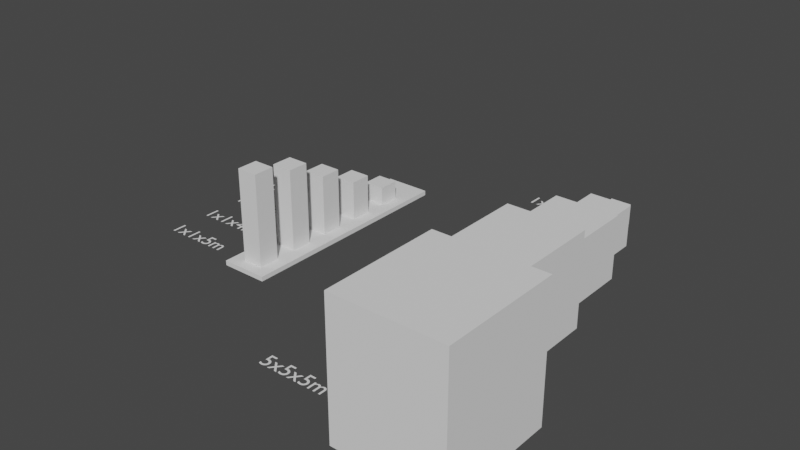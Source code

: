 # Source: 3._Scaling_Objects.blend  (saved by Blender 5.0.119; exported with 4.5.12 LTS)
import bpy
from mathutils import Matrix  # noqa: F401  (used for matrix-valued properties, if any)

bpy.ops.wm.read_factory_settings(use_empty=True)
scene = bpy.context.scene
scene.name = 'Scene'

# ---- collections
col_collection = bpy.data.collections.new('Collection'); scene.collection.children.link(col_collection)

# ---- world
world_world = bpy.data.worlds.new('World'); scene.world = world_world
world_world.use_nodes = True; world_world.node_tree.nodes.clear()
_N = world_world.node_tree.nodes; _L = world_world.node_tree.links
n0 = _N.new('ShaderNodeOutputWorld'); n0.name = 'World Output'; n0.location = (300, 300)
n1 = _N.new('ShaderNodeBackground'); n1.name = 'Background'; n1.location = (10, 300)
n1.inputs[0].default_value = (0.05088, 0.05088, 0.05088, 1.0)
_L.new(n1.outputs[0], n0.inputs[0])
n0.is_active_output = True
world_world.color = (0.05088, 0.05088, 0.05088)
world_world.use_sun_shadow = False
world_world.sun_shadow_jitter_overblur = 0.0

# ---- meshes
me_cube_004 = bpy.data.meshes.new('Cube.004')
me_cube_004.from_pydata([(-0.5, -0.5, -0.5), (-0.5, -0.5, 0.5), (-0.5, 0.5, -0.5), (-0.5, 0.5, 0.5), (0.5, -0.5, -0.5), (0.5, -0.5, 0.5), (0.5, 0.5, -0.5), (0.5, 0.5, 0.5)], [], [(0, 1, 3, 2), (2, 3, 7, 6), (6, 7, 5, 4), (4, 5, 1, 0), (2, 6, 4, 0), (7, 3, 1, 5)])
_uv = me_cube_004.uv_layers.new(name='UVMap')
_uv.uv.foreach_set('vector', [0.375, 0.0, 0.625, 0.0, 0.625, 0.25, 0.375, 0.25, 0.375, 0.25, 0.625, 0.25, 0.625, 0.5, 0.375, 0.5, 0.375, 0.5, 0.625, 0.5, 0.625, 0.75, 0.375, 0.75, 0.375, 0.75, 0.625, 0.75, 0.625, 1.0, 0.375, 1.0, 0.125, 0.5, 0.375, 0.5, 0.375, 0.75, 0.125, 0.75, 0.625, 0.5, 0.875, 0.5, 0.875, 0.75, 0.625, 0.75])
me_cube_004.update()
me_cube_005 = bpy.data.meshes.new('Cube.005')
me_cube_005.from_pydata([(-0.5, -0.5, -0.5), (-0.5, -0.5, 0.5), (-0.5, 0.5, -0.5), (-0.5, 0.5, 0.5), (0.5, -0.5, -0.5), (0.5, -0.5, 0.5), (0.5, 0.5, -0.5), (0.5, 0.5, 0.5)], [], [(0, 1, 3, 2), (2, 3, 7, 6), (6, 7, 5, 4), (4, 5, 1, 0), (2, 6, 4, 0), (7, 3, 1, 5)])
_uv = me_cube_005.uv_layers.new(name='UVMap')
_uv.uv.foreach_set('vector', [0.375, 0.0, 0.625, 0.0, 0.625, 0.25, 0.375, 0.25, 0.375, 0.25, 0.625, 0.25, 0.625, 0.5, 0.375, 0.5, 0.375, 0.5, 0.625, 0.5, 0.625, 0.75, 0.375, 0.75, 0.375, 0.75, 0.625, 0.75, 0.625, 1.0, 0.375, 1.0, 0.125, 0.5, 0.375, 0.5, 0.375, 0.75, 0.125, 0.75, 0.625, 0.5, 0.875, 0.5, 0.875, 0.75, 0.625, 0.75])
me_cube_005.update()
me_cube_007 = bpy.data.meshes.new('Cube.007')
me_cube_007.from_pydata([(-0.5, -0.5, -0.5), (-0.5, -0.5, 0.5), (-0.5, 0.5, -0.5), (-0.5, 0.5, 0.5), (0.5, -0.5, -0.5), (0.5, -0.5, 0.5), (0.5, 0.5, -0.5), (0.5, 0.5, 0.5)], [], [(0, 1, 3, 2), (2, 3, 7, 6), (6, 7, 5, 4), (4, 5, 1, 0), (2, 6, 4, 0), (7, 3, 1, 5)])
_uv = me_cube_007.uv_layers.new(name='UVMap')
_uv.uv.foreach_set('vector', [0.375, 0.0, 0.625, 0.0, 0.625, 0.25, 0.375, 0.25, 0.375, 0.25, 0.625, 0.25, 0.625, 0.5, 0.375, 0.5, 0.375, 0.5, 0.625, 0.5, 0.625, 0.75, 0.375, 0.75, 0.375, 0.75, 0.625, 0.75, 0.625, 1.0, 0.375, 1.0, 0.125, 0.5, 0.375, 0.5, 0.375, 0.75, 0.125, 0.75, 0.625, 0.5, 0.875, 0.5, 0.875, 0.75, 0.625, 0.75])
me_cube_007.update()
me_cube_010 = bpy.data.meshes.new('Cube.010')
me_cube_010.from_pydata([(-0.5, -0.5, -0.5), (-0.5, -0.5, 0.5), (-0.5, 0.5, -0.5), (-0.5, 0.5, 0.5), (0.5, -0.5, -0.5), (0.5, -0.5, 0.5), (0.5, 0.5, -0.5), (0.5, 0.5, 0.5)], [], [(0, 1, 3, 2), (2, 3, 7, 6), (6, 7, 5, 4), (4, 5, 1, 0), (2, 6, 4, 0), (7, 3, 1, 5)])
_uv = me_cube_010.uv_layers.new(name='UVMap')
_uv.uv.foreach_set('vector', [0.375, 0.0, 0.625, 0.0, 0.625, 0.25, 0.375, 0.25, 0.375, 0.25, 0.625, 0.25, 0.625, 0.5, 0.375, 0.5, 0.375, 0.5, 0.625, 0.5, 0.625, 0.75, 0.375, 0.75, 0.375, 0.75, 0.625, 0.75, 0.625, 1.0, 0.375, 1.0, 0.125, 0.5, 0.375, 0.5, 0.375, 0.75, 0.125, 0.75, 0.625, 0.5, 0.875, 0.5, 0.875, 0.75, 0.625, 0.75])
me_cube_010.update()
me_cube_013 = bpy.data.meshes.new('Cube.013')
me_cube_013.from_pydata([(-0.5, -0.5, -0.5), (-0.5, -0.5, 0.5), (-0.5, 0.5, -0.5), (-0.5, 0.5, 0.5), (0.5, -0.5, -0.5), (0.5, -0.5, 0.5), (0.5, 0.5, -0.5), (0.5, 0.5, 0.5)], [], [(0, 1, 3, 2), (2, 3, 7, 6), (6, 7, 5, 4), (4, 5, 1, 0), (2, 6, 4, 0), (7, 3, 1, 5)])
_uv = me_cube_013.uv_layers.new(name='UVMap')
_uv.uv.foreach_set('vector', [0.375, 0.0, 0.625, 0.0, 0.625, 0.25, 0.375, 0.25, 0.375, 0.25, 0.625, 0.25, 0.625, 0.5, 0.375, 0.5, 0.375, 0.5, 0.625, 0.5, 0.625, 0.75, 0.375, 0.75, 0.375, 0.75, 0.625, 0.75, 0.625, 1.0, 0.375, 1.0, 0.125, 0.5, 0.375, 0.5, 0.375, 0.75, 0.125, 0.75, 0.625, 0.5, 0.875, 0.5, 0.875, 0.75, 0.625, 0.75])
me_cube_013.update()
me_cube_002 = bpy.data.meshes.new('Cube.002')
me_cube_002.from_pydata([(-0.5, -0.5, -0.5), (-0.5, -0.5, 0.5), (-0.5, 0.5, -0.5), (-0.5, 0.5, 0.5), (0.5, -0.5, -0.5), (0.5, -0.5, 0.5), (0.5, 0.5, -0.5), (0.5, 0.5, 0.5)], [], [(0, 1, 3, 2), (2, 3, 7, 6), (6, 7, 5, 4), (4, 5, 1, 0), (2, 6, 4, 0), (7, 3, 1, 5)])
_uv = me_cube_002.uv_layers.new(name='UVMap')
_uv.uv.foreach_set('vector', [0.375, 0.0, 0.625, 0.0, 0.625, 0.25, 0.375, 0.25, 0.375, 0.25, 0.625, 0.25, 0.625, 0.5, 0.375, 0.5, 0.375, 0.5, 0.625, 0.5, 0.625, 0.75, 0.375, 0.75, 0.375, 0.75, 0.625, 0.75, 0.625, 1.0, 0.375, 1.0, 0.125, 0.5, 0.375, 0.5, 0.375, 0.75, 0.125, 0.75, 0.625, 0.5, 0.875, 0.5, 0.875, 0.75, 0.625, 0.75])
me_cube_002.update()
me_cube_003 = bpy.data.meshes.new('Cube.003')
me_cube_003.from_pydata([(-0.5, -0.5, -0.5), (-0.5, -0.5, 0.5), (-0.5, 0.5, -0.5), (-0.5, 0.5, 0.5), (0.5, -0.5, -0.5), (0.5, -0.5, 0.5), (0.5, 0.5, -0.5), (0.5, 0.5, 0.5)], [], [(0, 1, 3, 2), (2, 3, 7, 6), (6, 7, 5, 4), (4, 5, 1, 0), (2, 6, 4, 0), (7, 3, 1, 5)])
_uv = me_cube_003.uv_layers.new(name='UVMap')
_uv.uv.foreach_set('vector', [0.375, 0.0, 0.625, 0.0, 0.625, 0.25, 0.375, 0.25, 0.375, 0.25, 0.625, 0.25, 0.625, 0.5, 0.375, 0.5, 0.375, 0.5, 0.625, 0.5, 0.625, 0.75, 0.375, 0.75, 0.375, 0.75, 0.625, 0.75, 0.625, 1.0, 0.375, 1.0, 0.125, 0.5, 0.375, 0.5, 0.375, 0.75, 0.125, 0.75, 0.625, 0.5, 0.875, 0.5, 0.875, 0.75, 0.625, 0.75])
me_cube_003.update()
me_cube_006 = bpy.data.meshes.new('Cube.006')
me_cube_006.from_pydata([(-0.5, -0.5, -0.5), (-0.5, -0.5, 0.5), (-0.5, 0.5, -0.5), (-0.5, 0.5, 0.5), (0.5, -0.5, -0.5), (0.5, -0.5, 0.5), (0.5, 0.5, -0.5), (0.5, 0.5, 0.5)], [], [(0, 1, 3, 2), (2, 3, 7, 6), (6, 7, 5, 4), (4, 5, 1, 0), (2, 6, 4, 0), (7, 3, 1, 5)])
_uv = me_cube_006.uv_layers.new(name='UVMap')
_uv.uv.foreach_set('vector', [0.375, 0.0, 0.625, 0.0, 0.625, 0.25, 0.375, 0.25, 0.375, 0.25, 0.625, 0.25, 0.625, 0.5, 0.375, 0.5, 0.375, 0.5, 0.625, 0.5, 0.625, 0.75, 0.375, 0.75, 0.375, 0.75, 0.625, 0.75, 0.625, 1.0, 0.375, 1.0, 0.125, 0.5, 0.375, 0.5, 0.375, 0.75, 0.125, 0.75, 0.625, 0.5, 0.875, 0.5, 0.875, 0.75, 0.625, 0.75])
me_cube_006.update()
me_cube_012 = bpy.data.meshes.new('Cube.012')
me_cube_012.from_pydata([(-0.5, -0.5, -0.5), (-0.5, -0.5, 0.5), (-0.5, 0.5, -0.5), (-0.5, 0.5, 0.5), (0.5, -0.5, -0.5), (0.5, -0.5, 0.5), (0.5, 0.5, -0.5), (0.5, 0.5, 0.5)], [], [(0, 1, 3, 2), (2, 3, 7, 6), (6, 7, 5, 4), (4, 5, 1, 0), (2, 6, 4, 0), (7, 3, 1, 5)])
_uv = me_cube_012.uv_layers.new(name='UVMap')
_uv.uv.foreach_set('vector', [0.375, 0.0, 0.625, 0.0, 0.625, 0.25, 0.375, 0.25, 0.375, 0.25, 0.625, 0.25, 0.625, 0.5, 0.375, 0.5, 0.375, 0.5, 0.625, 0.5, 0.625, 0.75, 0.375, 0.75, 0.375, 0.75, 0.625, 0.75, 0.625, 1.0, 0.375, 1.0, 0.125, 0.5, 0.375, 0.5, 0.375, 0.75, 0.125, 0.75, 0.625, 0.5, 0.875, 0.5, 0.875, 0.75, 0.625, 0.75])
me_cube_012.update()
me_cube_015 = bpy.data.meshes.new('Cube.015')
me_cube_015.from_pydata([(-0.5, -0.5, -0.5), (-0.5, -0.5, 0.5), (-0.5, 0.5, -0.5), (-0.5, 0.5, 0.5), (0.5, -0.5, -0.5), (0.5, -0.5, 0.5), (0.5, 0.5, -0.5), (0.5, 0.5, 0.5)], [], [(0, 1, 3, 2), (2, 3, 7, 6), (6, 7, 5, 4), (4, 5, 1, 0), (2, 6, 4, 0), (7, 3, 1, 5)])
_uv = me_cube_015.uv_layers.new(name='UVMap')
_uv.uv.foreach_set('vector', [0.375, 0.0, 0.625, 0.0, 0.625, 0.25, 0.375, 0.25, 0.375, 0.25, 0.625, 0.25, 0.625, 0.5, 0.375, 0.5, 0.375, 0.5, 0.625, 0.5, 0.625, 0.75, 0.375, 0.75, 0.375, 0.75, 0.625, 0.75, 0.625, 1.0, 0.375, 1.0, 0.125, 0.5, 0.375, 0.5, 0.375, 0.75, 0.125, 0.75, 0.625, 0.5, 0.875, 0.5, 0.875, 0.75, 0.625, 0.75])
me_cube_015.update()
me_cube_016 = bpy.data.meshes.new('Cube.016')
me_cube_016.from_pydata([(-1.0, -1.0, -1.0), (-1.0, -1.0, 1.0), (-1.0, 1.0, -1.0), (-1.0, 1.0, 1.0), (1.0, -1.0, -1.0), (1.0, -1.0, 1.0), (1.0, 1.0, -1.0), (1.0, 1.0, 1.0)], [], [(0, 1, 3, 2), (2, 3, 7, 6), (6, 7, 5, 4), (4, 5, 1, 0), (2, 6, 4, 0), (7, 3, 1, 5)])
_uv = me_cube_016.uv_layers.new(name='UVMap')
_uv.uv.foreach_set('vector', [0.375, 0.0, 0.625, 0.0, 0.625, 0.25, 0.375, 0.25, 0.375, 0.25, 0.625, 0.25, 0.625, 0.5, 0.375, 0.5, 0.375, 0.5, 0.625, 0.5, 0.625, 0.75, 0.375, 0.75, 0.375, 0.75, 0.625, 0.75, 0.625, 1.0, 0.375, 1.0, 0.125, 0.5, 0.375, 0.5, 0.375, 0.75, 0.125, 0.75, 0.625, 0.5, 0.875, 0.5, 0.875, 0.75, 0.625, 0.75])
me_cube_016.update()

# ---- curves / text
txt_1x1x1m = bpy.data.curves.new('1x1x1m', 'FONT')
txt_1x1x1m.dimensions = '2D'
txt_1x1x1m.body = '1x1x1m'
txt_1x1x1m_001 = bpy.data.curves.new('1x1x1m.001', 'FONT')
txt_1x1x1m_001.dimensions = '2D'
txt_1x1x1m_001.body = '2x2x2m'
txt_1x1x1m_002 = bpy.data.curves.new('1x1x1m.002', 'FONT')
txt_1x1x1m_002.dimensions = '2D'
txt_1x1x1m_002.body = '3x3x3m'
txt_1x1x1m_003 = bpy.data.curves.new('1x1x1m.003', 'FONT')
txt_1x1x1m_003.dimensions = '2D'
txt_1x1x1m_003.body = '4x4x4m'
txt_1x1x1m_004 = bpy.data.curves.new('1x1x1m.004', 'FONT')
txt_1x1x1m_004.dimensions = '2D'
txt_1x1x1m_004.body = '5x5x5m'
txt_1x1x1m_005 = bpy.data.curves.new('1x1x1m.005', 'FONT')
txt_1x1x1m_005.dimensions = '2D'
txt_1x1x1m_005.body = '1x1x1m'
txt_1x1x1m_006 = bpy.data.curves.new('1x1x1m.006', 'FONT')
txt_1x1x1m_006.dimensions = '2D'
txt_1x1x1m_006.body = '1x1x2m'
txt_1x1x1m_007 = bpy.data.curves.new('1x1x1m.007', 'FONT')
txt_1x1x1m_007.dimensions = '2D'
txt_1x1x1m_007.body = '1x1x3m'
txt_1x1x1m_008 = bpy.data.curves.new('1x1x1m.008', 'FONT')
txt_1x1x1m_008.dimensions = '2D'
txt_1x1x1m_008.body = '1x1x4m'
txt_1x1x1m_009 = bpy.data.curves.new('1x1x1m.009', 'FONT')
txt_1x1x1m_009.dimensions = '2D'
txt_1x1x1m_009.body = '1x1x5m'

# ---- objects
ob_10x10x10_cube = bpy.data.objects.new('10x10x10 Cube', me_cube_004)
ob_20x20x20_cube = bpy.data.objects.new('20x20x20 Cube', me_cube_005)
ob_10x10x10_tall = bpy.data.objects.new('10x10x10 Tall', me_cube_007)
ob_30x30x30_cube_001 = bpy.data.objects.new('30x30x30 Cube.001', me_cube_010)
ob_10x10x20_tall_001 = bpy.data.objects.new('10x10x20 Tall.001', me_cube_013)
ob_text__1x1x1 = bpy.data.objects.new('Text- 1x1x1', txt_1x1x1m)
ob_text__1x1x1_001 = bpy.data.objects.new('Text- 1x1x1.001', txt_1x1x1m_001)
ob_text__1x1x1_002 = bpy.data.objects.new('Text- 1x1x1.002', txt_1x1x1m_002)
ob_text__1x1x1_003 = bpy.data.objects.new('Text- 1x1x1.003', txt_1x1x1m_003)
ob_text__1x1x1_004 = bpy.data.objects.new('Text- 1x1x1.004', txt_1x1x1m_004)
ob_text__1x1x1_005 = bpy.data.objects.new('Text- 1x1x1.005', txt_1x1x1m_005)
ob_text__1x1x1_006 = bpy.data.objects.new('Text- 1x1x1.006', txt_1x1x1m_006)
ob_text__1x1x1_007 = bpy.data.objects.new('Text- 1x1x1.007', txt_1x1x1m_007)
ob_text__1x1x1_008 = bpy.data.objects.new('Text- 1x1x1.008', txt_1x1x1m_008)
ob_text__1x1x1_009 = bpy.data.objects.new('Text- 1x1x1.009', txt_1x1x1m_009)
ob_10x10x20_tall_002 = bpy.data.objects.new('10x10x20 Tall.002', me_cube_002)
ob_10x10x20_tall_003 = bpy.data.objects.new('10x10x20 Tall.003', me_cube_003)
ob_10x10x20_tall_004 = bpy.data.objects.new('10x10x20 Tall.004', me_cube_006)
ob_30x30x30_cube_002 = bpy.data.objects.new('30x30x30 Cube.002', me_cube_012)
ob_30x30x30_cube_003 = bpy.data.objects.new('30x30x30 Cube.003', me_cube_015)
ob_cube = bpy.data.objects.new('Cube', me_cube_016)

# ---- transforms, parenting, visibility, modifiers, constraints
ob_10x10x10_cube.location = (5.5, 8.5, 0.5)
ob_20x20x20_cube.location = (6.0, 6.0, 1.0)
ob_20x20x20_cube.scale = (2.0, 2.0, 2.0)
ob_10x10x10_tall.location = (-4.5, 3.5, 0.5)
ob_30x30x30_cube_001.location = (6.5, 2.5, 1.5)
ob_30x30x30_cube_001.scale = (3.0, 3.0, 3.0)
ob_10x10x20_tall_001.location = (-4.5, 1.5, 1.0)
ob_10x10x20_tall_001.scale = (1.0, 1.0, 2.0)
ob_text__1x1x1.location = (1.0, 8.0, 0.0)
ob_text__1x1x1_001.location = (1.0, 5.0, 0.0)
ob_text__1x1x1_002.location = (1.0, 1.0, 0.0)
ob_text__1x1x1_003.location = (1.0, -4.0, 0.0)
ob_text__1x1x1_004.location = (1.0, -10.0, 0.0)
ob_text__1x1x1_005.location = (-10.0, 3.0, 0.0)
ob_text__1x1x1_006.location = (-10.0, 1.0, 0.0)
ob_text__1x1x1_007.location = (-10.0, -1.0, 0.0)
ob_text__1x1x1_008.location = (-10.0, -3.0, 0.0)
ob_text__1x1x1_008.scale = (1.0, 1.0, 2.0)
ob_text__1x1x1_008.lock_scale = (True, True, True)
ob_text__1x1x1_009.location = (-10.0, -5.0, 0.0)
ob_10x10x20_tall_002.location = (-4.5, -0.5, 1.5)
ob_10x10x20_tall_002.scale = (1.0, 1.0, 3.0)
ob_10x10x20_tall_003.location = (-4.5, -2.5, 2.0)
ob_10x10x20_tall_003.scale = (1.0, 1.0, 4.0)
ob_10x10x20_tall_004.location = (-4.5, -4.5, 2.0)
ob_10x10x20_tall_004.scale = (1.0, 1.0, 5.0)
ob_10x10x20_tall_004.lock_scale = (True, True, True)
ob_30x30x30_cube_002.location = (7.0, -2.0, 2.0)
ob_30x30x30_cube_002.scale = (3.57, 3.927, 4.398)
ob_30x30x30_cube_003.location = (8.0, -8.0, 2.0)
ob_30x30x30_cube_003.scale = (-5.141, -5.655, -6.333)
ob_cube.location = (-4.5, 0.0, 0.0)
ob_cube.scale = (1.12, 5.544, 0.112)

# ---- collection membership
col_collection.objects.link(ob_10x10x10_cube)
col_collection.objects.link(ob_20x20x20_cube)
col_collection.objects.link(ob_10x10x10_tall)
col_collection.objects.link(ob_30x30x30_cube_001)
col_collection.objects.link(ob_10x10x20_tall_001)
col_collection.objects.link(ob_text__1x1x1)
col_collection.objects.link(ob_text__1x1x1_001)
col_collection.objects.link(ob_text__1x1x1_002)
col_collection.objects.link(ob_text__1x1x1_003)
col_collection.objects.link(ob_text__1x1x1_004)
col_collection.objects.link(ob_text__1x1x1_005)
col_collection.objects.link(ob_text__1x1x1_006)
col_collection.objects.link(ob_text__1x1x1_007)
col_collection.objects.link(ob_text__1x1x1_008)
col_collection.objects.link(ob_text__1x1x1_009)
col_collection.objects.link(ob_10x10x20_tall_002)
col_collection.objects.link(ob_10x10x20_tall_003)
col_collection.objects.link(ob_10x10x20_tall_004)
col_collection.objects.link(ob_30x30x30_cube_002)
col_collection.objects.link(ob_30x30x30_cube_003)
col_collection.objects.link(ob_cube)

# ---- scene / render settings (as saved in the file)
scene.frame_start = 1; scene.frame_end = 250; scene.frame_set(131)
scene.render.engine = 'BLENDER_EEVEE_NEXT'
scene.render.bake_bias = 0.0
scene.render.bake_samples = 0
scene.cycles.sampling_pattern = 'TABULATED_SOBOL'
scene.view_settings.view_transform = 'Filmic'
bpy.context.view_layer.update()

# ---- added for rendering (the .blend has no active camera and no usable light): camera, sun
cam_auto = bpy.data.cameras.new('AutoCamera')
cam_auto.lens = 50.0
cam_auto.sensor_width = 36.0
cam_auto.clip_end = 1000.0
ob_auto_camera = bpy.data.objects.new('AutoCamera', cam_auto)
scene.collection.objects.link(ob_auto_camera)
ob_auto_camera.location = (27.3309, -33.2474, 23.5558)
ob_auto_camera.rotation_euler = (1.09748, -7.21219e-08, 0.694738)
scene.camera = ob_auto_camera
light_auto_sun = bpy.data.lights.new('AutoSun', 'SUN')
light_auto_sun.energy = 3.0
light_auto_sun.angle = 0.0523599
ob_auto_sun = bpy.data.objects.new('AutoSun', light_auto_sun)
scene.collection.objects.link(ob_auto_sun)
ob_auto_sun.rotation_euler = (0.872665, 0.174533, 0.523599)
bpy.context.view_layer.update()

